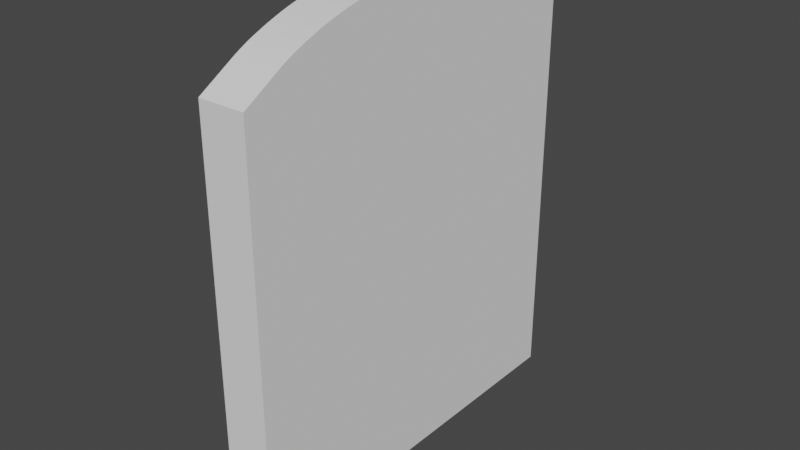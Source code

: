 # Source: MainMenuBody.blend  (saved by Blender 2.80.75; exported with 4.5.12 LTS)
import bpy
from mathutils import Matrix  # noqa: F401  (used for matrix-valued properties, if any)

bpy.ops.wm.read_factory_settings(use_empty=True)
scene = bpy.context.scene
scene.name = 'Scene'

# ---- collections
col_collection = bpy.data.collections.new('Collection'); scene.collection.children.link(col_collection)

# ---- world
world_world = bpy.data.worlds.new('World'); scene.world = world_world
world_world.use_nodes = True; world_world.node_tree.nodes.clear()
_N = world_world.node_tree.nodes; _L = world_world.node_tree.links
n0 = _N.new('ShaderNodeOutputWorld'); n0.name = 'World Output'; n0.location = (300, 300)
n1 = _N.new('ShaderNodeBackground'); n1.name = 'Background'; n1.location = (10, 300)
n1.inputs[0].default_value = (0.05088, 0.05088, 0.05088, 1.0)
_L.new(n1.outputs[0], n0.inputs[0])
n0.is_active_output = True
world_world.color = (0.05088, 0.05088, 0.05088)
world_world.use_sun_shadow = False
world_world.sun_shadow_jitter_overblur = 0.0

# ---- meshes
me_cube_002 = bpy.data.meshes.new('Cube.002')
me_cube_002.from_pydata([(-0.9905, -0.995, -0.9928), (-0.9905, -0.995, 0.9949), (-1.0, 1.0, -1.0), (-1.0, 1.0, 1.0), (0.9971, -0.995, -0.9928), (0.9971, -0.995, 0.9949), (0.9971, 0.9926, -0.9928), (0.9971, 0.9926, 0.9949), (-1.0, 0.0, -1.0), (-1.0, 0.0, 1.293), (0.9971, -0.001188, -0.9928), (0.9971, -0.001188, 1.286), (-1.0, -0.5, -1.0), (0.9971, -0.4981, -0.9928), (0.9971, 0.4957, -0.9928), (-1.0, 0.5, -1.0), (0.9971, -0.1223, 1.286), (0.9971, -0.8223, 1.096), (0.9971, -0.4981, 0.9105), (0.9971, -0.1528, 1.286), (0.9971, -0.1851, 1.284), (0.9971, -0.219, 1.281), (0.9971, -0.2543, 1.277), (0.9971, -0.2908, 1.272), (0.9971, -0.3282, 1.266), (0.9971, -0.3664, 1.258), (0.9971, -0.4051, 1.25), (0.9971, -0.444, 1.241), (0.9971, -0.483, 1.231), (0.9971, -0.5217, 1.22), (0.9971, -0.56, 1.208), (0.9971, -0.5975, 1.196), (0.9971, -0.6341, 1.182), (0.9971, -0.6696, 1.169), (0.9971, -0.7037, 1.155), (0.9971, -0.7362, 1.141), (0.9971, -0.7669, 1.126), (0.9971, -0.7957, 1.111), (-0.9905, -0.8223, 1.096), (-0.9977, -0.1223, 1.292), (-0.9921, -0.4984, 0.9105), (-0.9905, -0.7957, 1.111), (-0.9906, -0.7669, 1.126), (-0.9907, -0.7362, 1.141), (-0.9908, -0.7037, 1.155), (-0.991, -0.6696, 1.169), (-0.9913, -0.6341, 1.183), (-0.9916, -0.5975, 1.196), (-0.9919, -0.56, 1.209), (-0.9922, -0.5217, 1.221), (-0.9926, -0.483, 1.232), (-0.993, -0.444, 1.243), (-0.9935, -0.4051, 1.252), (-0.9939, -0.3664, 1.261), (-0.9944, -0.3283, 1.268), (-0.9949, -0.2908, 1.275), (-0.9955, -0.2543, 1.281), (-0.996, -0.219, 1.285), (-0.9965, -0.1851, 1.288), (-0.9971, -0.1528, 1.291), (-1.0, 0.1242, 1.293), (-1.0, 0.8242, 1.103), (-1.0, 0.5, 0.9174), (-1.0, 0.1547, 1.293), (-1.0, 0.187, 1.291), (-1.0, 0.2209, 1.288), (-1.0, 0.2562, 1.284), (-1.0, 0.2927, 1.279), (-1.0, 0.3301, 1.273), (-1.0, 0.3683, 1.265), (-1.0, 0.407, 1.257), (-1.0, 0.4459, 1.248), (-1.0, 0.4849, 1.238), (-1.0, 0.5236, 1.227), (-1.0, 0.5619, 1.215), (-1.0, 0.5994, 1.202), (-1.0, 0.636, 1.189), (-1.0, 0.6715, 1.176), (-1.0, 0.7056, 1.162), (-1.0, 0.7381, 1.148), (-1.0, 0.7688, 1.133), (-1.0, 0.7976, 1.118), (0.9971, 0.8199, 1.096), (0.9971, 0.1199, 1.286), (0.9971, 0.4957, 0.9105), (0.9971, 0.7933, 1.111), (0.9971, 0.7646, 1.126), (0.9971, 0.7338, 1.141), (0.9971, 0.7013, 1.155), (0.9971, 0.6672, 1.169), (0.9971, 0.6318, 1.182), (0.9971, 0.5951, 1.196), (0.9971, 0.5576, 1.208), (0.9971, 0.5193, 1.22), (0.9971, 0.4806, 1.231), (0.9971, 0.4416, 1.241), (0.9971, 0.4027, 1.25), (0.9971, 0.364, 1.258), (0.9971, 0.3259, 1.266), (0.9971, 0.2884, 1.272), (0.9971, 0.2519, 1.277), (0.9971, 0.2166, 1.281), (0.9971, 0.1827, 1.284), (0.9971, 0.1504, 1.286)], [], [(83, 60, 9, 11), (2, 3, 7, 6), (11, 9, 39, 16), (4, 5, 1, 0), (12, 13, 4, 0), (10, 11, 16, 18, 13), (14, 84, 83, 11, 10), (15, 14, 10, 8), (6, 7, 82, 84, 14), (0, 1, 38, 40, 12), (7, 3, 61, 82), (12, 40, 39, 9, 8), (8, 10, 13, 12), (13, 18, 17, 5, 4), (2, 6, 14, 15), (8, 9, 60, 62, 15), (15, 62, 61, 3, 2), (16, 19, 18), (19, 20, 18), (20, 21, 18), (21, 22, 18), (22, 23, 18), (23, 24, 18), (24, 25, 18), (25, 26, 18), (26, 27, 18), (27, 28, 18), (28, 29, 18), (29, 30, 18), (30, 31, 18), (31, 32, 18), (32, 33, 18), (33, 34, 18), (34, 35, 18), (35, 36, 18), (36, 37, 18), (37, 17, 18), (38, 41, 40), (41, 42, 40), (42, 43, 40), (43, 44, 40), (44, 45, 40), (45, 46, 40), (46, 47, 40), (47, 48, 40), (48, 49, 40), (49, 50, 40), (50, 51, 40), (51, 52, 40), (52, 53, 40), (53, 54, 40), (54, 55, 40), (55, 56, 40), (56, 57, 40), (57, 58, 40), (58, 59, 40), (59, 39, 40), (60, 63, 62), (63, 64, 62), (64, 65, 62), (65, 66, 62), (66, 67, 62), (67, 68, 62), (68, 69, 62), (69, 70, 62), (70, 71, 62), (71, 72, 62), (72, 73, 62), (73, 74, 62), (74, 75, 62), (75, 76, 62), (76, 77, 62), (77, 78, 62), (78, 79, 62), (79, 80, 62), (80, 81, 62), (81, 61, 62), (82, 85, 84), (85, 86, 84), (86, 87, 84), (87, 88, 84), (88, 89, 84), (89, 90, 84), (90, 91, 84), (91, 92, 84), (92, 93, 84), (93, 94, 84), (94, 95, 84), (95, 96, 84), (96, 97, 84), (97, 98, 84), (98, 99, 84), (99, 100, 84), (100, 101, 84), (101, 102, 84), (102, 103, 84), (103, 83, 84), (38, 17, 37, 41), (41, 37, 36, 42), (42, 36, 35, 43), (43, 35, 34, 44), (44, 34, 33, 45), (45, 33, 32, 46), (46, 32, 31, 47), (47, 31, 30, 48), (48, 30, 29, 49), (49, 29, 28, 50), (50, 28, 27, 51), (51, 27, 26, 52), (52, 26, 25, 53), (53, 25, 24, 54), (54, 24, 23, 55), (55, 23, 22, 56), (56, 22, 21, 57), (57, 21, 20, 58), (58, 20, 19, 59), (59, 19, 16, 39), (60, 83, 103, 63), (63, 103, 102, 64), (64, 102, 101, 65), (65, 101, 100, 66), (66, 100, 99, 67), (67, 99, 98, 68), (68, 98, 97, 69), (69, 97, 96, 70), (70, 96, 95, 71), (71, 95, 94, 72), (72, 94, 93, 73), (73, 93, 92, 74), (74, 92, 91, 75), (75, 91, 90, 76), (76, 90, 89, 77), (77, 89, 88, 78), (78, 88, 87, 79), (79, 87, 86, 80), (80, 86, 85, 81), (81, 85, 82, 61), (17, 38, 1, 5)])
_uv = me_cube_002.uv_layers.new(name='UVMap')
_uv.uv.foreach_set('vector', [0.625, 0.6098, 0.875, 0.6095, 0.875, 0.625, 0.625, 0.625, 0.375, 0.25, 0.625, 0.25, 0.625, 0.5, 0.375, 0.5, 0.625, 0.625, 0.875, 0.625, 0.875, 0.6403, 0.625, 0.6402, 0.375, 0.75, 0.625, 0.75, 0.625, 1.0, 0.375, 1.0, 0.125, 0.6875, 0.375, 0.6875, 0.375, 0.75, 0.125, 0.75, 0.375, 0.625, 0.625, 0.625, 0.625, 0.6402, 0.5838, 0.6875, 0.375, 0.6875, 0.375, 0.5625, 0.5838, 0.5625, 0.625, 0.6098, 0.625, 0.625, 0.375, 0.625, 0.125, 0.5625, 0.375, 0.5625, 0.375, 0.625, 0.125, 0.625, 0.375, 0.5, 0.625, 0.5, 0.625, 0.5217, 0.5838, 0.5625, 0.375, 0.5625, 0.375, 0.0, 0.625, 0.0, 0.625, 0.02173, 0.5839, 0.0625, 0.375, 0.0625, 0.625, 0.5, 0.875, 0.5, 0.875, 0.522, 0.625, 0.5217, 0.375, 0.0625, 0.5839, 0.0625, 0.625, 0.1097, 0.625, 0.125, 0.375, 0.125, 0.125, 0.625, 0.375, 0.625, 0.375, 0.6875, 0.125, 0.6875, 0.375, 0.6875, 0.5838, 0.6875, 0.625, 0.7283, 0.625, 0.75, 0.375, 0.75, 0.125, 0.5, 0.375, 0.5, 0.375, 0.5625, 0.125, 0.5625, 0.375, 0.125, 0.625, 0.125, 0.625, 0.1405, 0.584, 0.1875, 0.375, 0.1875, 0.375, 0.1875, 0.584, 0.1875, 0.625, 0.228, 0.625, 0.25, 0.375, 0.25, 0.625, 0.6402, 0.625, 0.6441, 0.5838, 0.6875, 0.625, 0.6441, 0.625, 0.6481, 0.5838, 0.6875, 0.625, 0.6481, 0.625, 0.6524, 0.5838, 0.6875, 0.625, 0.6524, 0.625, 0.6568, 0.5838, 0.6875, 0.625, 0.6568, 0.625, 0.6614, 0.5838, 0.6875, 0.625, 0.6614, 0.625, 0.6662, 0.5838, 0.6875, 0.625, 0.6662, 0.625, 0.671, 0.5838, 0.6875, 0.625, 0.671, 0.625, 0.6758, 0.5838, 0.6875, 0.625, 0.6758, 0.625, 0.6807, 0.5838, 0.6875, 0.625, 0.6807, 0.625, 0.6856, 0.5838, 0.6875, 0.625, 0.6856, 0.625, 0.6905, 0.5838, 0.6875, 0.625, 0.6905, 0.625, 0.6953, 0.5838, 0.6875, 0.625, 0.6953, 0.625, 0.7001, 0.5838, 0.6875, 0.625, 0.7001, 0.6251, 0.7047, 0.5838, 0.6875, 0.6251, 0.7047, 0.6251, 0.7092, 0.5838, 0.6875, 0.6251, 0.7092, 0.6251, 0.7135, 0.5838, 0.6875, 0.6251, 0.7135, 0.6251, 0.7176, 0.5838, 0.6875, 0.6251, 0.7176, 0.6252, 0.7214, 0.5838, 0.6875, 0.6252, 0.7214, 0.6252, 0.7251, 0.5838, 0.6875, 0.6252, 0.7251, 0.6252, 0.7284, 0.5838, 0.6875, 0.625, 0.02173, 0.6249, 0.02507, 0.5839, 0.0625, 0.6249, 0.02507, 0.6247, 0.02869, 0.5839, 0.0625, 0.6247, 0.02869, 0.6243, 0.03255, 0.5839, 0.0625, 0.6243, 0.03255, 0.6238, 0.03664, 0.5839, 0.0625, 0.6238, 0.03664, 0.6231, 0.04093, 0.5839, 0.0625, 0.6231, 0.04093, 0.6224, 0.04539, 0.5839, 0.0625, 0.6224, 0.04539, 0.6214, 0.05, 0.5839, 0.0625, 0.6214, 0.05, 0.6204, 0.05472, 0.5839, 0.0625, 0.6204, 0.05472, 0.6193, 0.05954, 0.5839, 0.0625, 0.6193, 0.05954, 0.6191, 0.0625, 0.5839, 0.0625, 0.6191, 0.0625, 0.6202, 0.0625, 0.5839, 0.0625, 0.6202, 0.0625, 0.6213, 0.0625, 0.5839, 0.0625, 0.6213, 0.0625, 0.6222, 0.0625, 0.5839, 0.0625, 0.6222, 0.0625, 0.6231, 0.0625, 0.5839, 0.0625, 0.6231, 0.0625, 0.6238, 0.0625, 0.5839, 0.0625, 0.6238, 0.0625, 0.6244, 0.0625, 0.5839, 0.0625, 0.6244, 0.0625, 0.6249, 0.0625, 0.5839, 0.0625, 0.6249, 0.0625, 0.625, 0.0625, 0.5839, 0.0625, 0.625, 0.0625, 0.625, 0.0625, 0.5839, 0.0625, 0.625, 0.0625, 0.625, 0.0625, 0.5839, 0.0625, 0.875, 0.6095, 0.875, 0.6057, 0.8748, 0.5625, 0.875, 0.6057, 0.875, 0.6016, 0.8748, 0.5625, 0.875, 0.6016, 0.875, 0.5974, 0.8748, 0.5625, 0.875, 0.5974, 0.875, 0.593, 0.8748, 0.5625, 0.875, 0.593, 0.875, 0.5884, 0.8748, 0.5625, 0.875, 0.5884, 0.875, 0.5837, 0.8748, 0.5625, 0.875, 0.5837, 0.875, 0.579, 0.8748, 0.5625, 0.875, 0.579, 0.875, 0.5741, 0.8748, 0.5625, 0.875, 0.5741, 0.875, 0.5693, 0.8748, 0.5625, 0.875, 0.5693, 0.875, 0.5644, 0.8748, 0.5625, 0.875, 0.5644, 0.875, 0.5625, 0.8748, 0.5625, 0.875, 0.5625, 0.875, 0.5625, 0.8748, 0.5625, 0.875, 0.5625, 0.875, 0.5625, 0.8748, 0.5625, 0.875, 0.5625, 0.875, 0.5625, 0.8748, 0.5625, 0.875, 0.5625, 0.875, 0.5625, 0.8748, 0.5625, 0.875, 0.5625, 0.875, 0.5625, 0.8748, 0.5625, 0.875, 0.5625, 0.875, 0.5625, 0.8748, 0.5625, 0.875, 0.5625, 0.875, 0.5625, 0.8748, 0.5625, 0.875, 0.5625, 0.875, 0.5625, 0.8748, 0.5625, 0.875, 0.5625, 0.875, 0.5625, 0.8748, 0.5625, 0.625, 0.5217, 0.625, 0.525, 0.5838, 0.5625, 0.625, 0.525, 0.625, 0.5285, 0.5838, 0.5625, 0.625, 0.5285, 0.625, 0.5322, 0.5838, 0.5625, 0.625, 0.5322, 0.625, 0.536, 0.5838, 0.5625, 0.625, 0.536, 0.625, 0.54, 0.5838, 0.5625, 0.625, 0.54, 0.625, 0.5441, 0.5838, 0.5625, 0.625, 0.5441, 0.625, 0.5482, 0.5838, 0.5625, 0.625, 0.5482, 0.625, 0.5524, 0.5838, 0.5625, 0.625, 0.5524, 0.625, 0.5566, 0.5838, 0.5625, 0.625, 0.5566, 0.625, 0.5609, 0.5838, 0.5625, 0.625, 0.5609, 0.625, 0.5651, 0.5838, 0.5625, 0.625, 0.5651, 0.625, 0.5692, 0.5838, 0.5625, 0.625, 0.5692, 0.625, 0.5733, 0.5838, 0.5625, 0.625, 0.5733, 0.6249, 0.5772, 0.5838, 0.5625, 0.6249, 0.5772, 0.6249, 0.5811, 0.5838, 0.5625, 0.6249, 0.5811, 0.6249, 0.5848, 0.5838, 0.5625, 0.6249, 0.5848, 0.6249, 0.5883, 0.5838, 0.5625, 0.6249, 0.5883, 0.6249, 0.5916, 0.5838, 0.5625, 0.6249, 0.5916, 0.6249, 0.5947, 0.5838, 0.5625, 0.6249, 0.5947, 0.6249, 0.5976, 0.5838, 0.5625, 0.875, 0.7283, 0.625, 0.7283, 0.625, 0.725, 0.875, 0.725, 0.875, 0.725, 0.625, 0.725, 0.625, 0.7215, 0.875, 0.7215, 0.875, 0.7215, 0.625, 0.7215, 0.625, 0.7178, 0.875, 0.7178, 0.875, 0.7178, 0.625, 0.7178, 0.625, 0.714, 0.875, 0.7139, 0.875, 0.7139, 0.625, 0.714, 0.625, 0.71, 0.8751, 0.71, 0.8751, 0.71, 0.625, 0.71, 0.625, 0.7059, 0.8751, 0.7059, 0.8751, 0.7059, 0.625, 0.7059, 0.625, 0.7018, 0.8751, 0.7017, 0.8751, 0.7017, 0.625, 0.7018, 0.625, 0.6976, 0.8752, 0.6975, 0.8752, 0.6975, 0.625, 0.6976, 0.625, 0.6934, 0.8752, 0.6933, 0.8752, 0.6933, 0.625, 0.6934, 0.625, 0.6875, 0.875, 0.6875, 0.875, 0.6875, 0.625, 0.6875, 0.625, 0.6807, 0.8752, 0.6808, 0.8752, 0.6808, 0.625, 0.6807, 0.625, 0.6758, 0.8751, 0.6759, 0.8751, 0.6759, 0.625, 0.6758, 0.625, 0.671, 0.8751, 0.671, 0.8751, 0.671, 0.625, 0.671, 0.625, 0.6662, 0.8751, 0.6662, 0.8751, 0.6662, 0.625, 0.6662, 0.625, 0.6614, 0.8751, 0.6615, 0.8751, 0.6615, 0.625, 0.6614, 0.625, 0.6568, 0.875, 0.6569, 0.875, 0.6569, 0.625, 0.6568, 0.625, 0.6524, 0.875, 0.6525, 0.875, 0.6525, 0.625, 0.6524, 0.625, 0.6481, 0.875, 0.6482, 0.875, 0.6482, 0.625, 0.6481, 0.625, 0.6441, 0.875, 0.6442, 0.875, 0.6442, 0.625, 0.6441, 0.625, 0.6402, 0.875, 0.6403, 0.875, 0.6095, 0.625, 0.6098, 0.625, 0.6059, 0.875, 0.6057, 0.875, 0.6057, 0.625, 0.6059, 0.625, 0.6019, 0.875, 0.6016, 0.875, 0.6016, 0.625, 0.6019, 0.625, 0.5976, 0.875, 0.5974, 0.875, 0.5974, 0.625, 0.5976, 0.625, 0.5932, 0.875, 0.593, 0.875, 0.593, 0.625, 0.5932, 0.625, 0.5886, 0.875, 0.5884, 0.875, 0.5884, 0.625, 0.5886, 0.625, 0.5839, 0.875, 0.5837, 0.875, 0.5837, 0.625, 0.5839, 0.625, 0.5791, 0.875, 0.579, 0.875, 0.579, 0.625, 0.5791, 0.625, 0.5742, 0.875, 0.5741, 0.875, 0.5741, 0.625, 0.5742, 0.625, 0.5693, 0.875, 0.5693, 0.875, 0.5693, 0.625, 0.5693, 0.625, 0.5625, 0.875, 0.5625, 0.875, 0.5625, 0.625, 0.5625, 0.625, 0.5566, 0.875, 0.5567, 0.875, 0.5567, 0.625, 0.5566, 0.625, 0.5524, 0.875, 0.5525, 0.875, 0.5525, 0.625, 0.5524, 0.625, 0.5482, 0.875, 0.5483, 0.875, 0.5483, 0.625, 0.5482, 0.625, 0.5441, 0.875, 0.5442, 0.875, 0.5442, 0.625, 0.5441, 0.625, 0.54, 0.875, 0.5401, 0.875, 0.5401, 0.625, 0.54, 0.625, 0.536, 0.875, 0.5362, 0.875, 0.5362, 0.625, 0.536, 0.625, 0.5322, 0.875, 0.5324, 0.875, 0.5324, 0.625, 0.5322, 0.625, 0.5285, 0.875, 0.5287, 0.875, 0.5287, 0.625, 0.5285, 0.625, 0.525, 0.875, 0.5253, 0.875, 0.5253, 0.625, 0.525, 0.625, 0.5217, 0.875, 0.522, 0.625, 0.7283, 0.875, 0.7283, 0.875, 0.75, 0.625, 0.75])
me_cube_002.use_remesh_preserve_volume = False
me_cube_002.use_remesh_preserve_attributes = False
me_cube_002.use_mirror_vertex_groups = False
me_cube_002.update()

# ---- objects
ob_cube = bpy.data.objects.new('Cube', me_cube_002)

# ---- transforms, parenting, visibility, modifiers, constraints
ob_cube.location = (0.0, 0.0, 0.0)
ob_cube.scale = (0.1626, 1.368, 1.406)
ob_cube.lineart.crease_threshold = 0.0

# ---- collection membership
col_collection.objects.link(ob_cube)

# ---- scene / render settings (as saved in the file)
scene.frame_start = 1; scene.frame_end = 250; scene.frame_set(1)
scene.render.engine = 'BLENDER_EEVEE_NEXT'
scene.cycles.use_denoising = False
scene.cycles.samples = 128
scene.cycles.sampling_pattern = 'TABULATED_SOBOL'
scene.cycles.use_adaptive_sampling = False
scene.cycles.use_light_tree = False
scene.view_settings.view_transform = 'Filmic'
bpy.context.view_layer.update()

# ---- added for rendering (the .blend has no active camera and no usable light): camera, sun
cam_auto = bpy.data.cameras.new('AutoCamera')
cam_auto.lens = 50.0
cam_auto.sensor_width = 36.0
cam_auto.clip_end = 1000.0
ob_auto_camera = bpy.data.objects.new('AutoCamera', cam_auto)
scene.collection.objects.link(ob_auto_camera)
ob_auto_camera.location = (3.91929, -4.70001, 3.34173)
ob_auto_camera.rotation_euler = (1.09748, -7.21219e-08, 0.694738)
scene.camera = ob_auto_camera
light_auto_sun = bpy.data.lights.new('AutoSun', 'SUN')
light_auto_sun.energy = 3.0
light_auto_sun.angle = 0.0523599
ob_auto_sun = bpy.data.objects.new('AutoSun', light_auto_sun)
scene.collection.objects.link(ob_auto_sun)
ob_auto_sun.rotation_euler = (0.872665, 0.174533, 0.523599)
bpy.context.view_layer.update()
